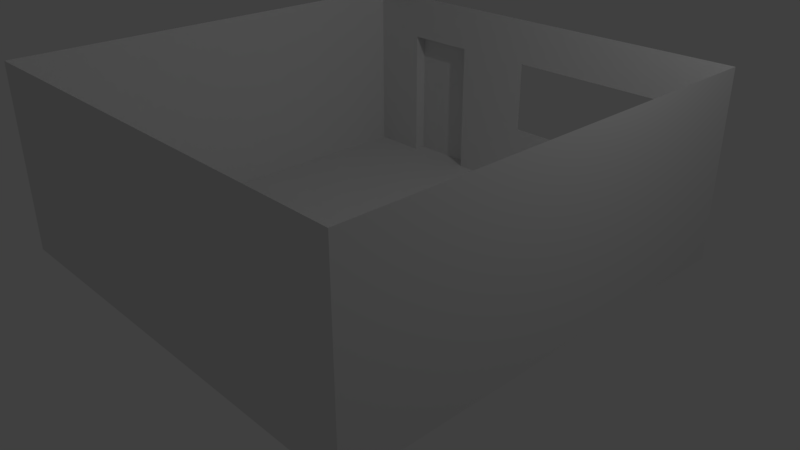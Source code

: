 # Source: room.blend  (saved by Blender 2.79.0; exported with 4.5.12 LTS)
import bpy
from mathutils import Matrix  # noqa: F401  (used for matrix-valued properties, if any)

bpy.ops.wm.read_factory_settings(use_empty=True)
scene = bpy.context.scene
scene.name = 'Scene'

# ---- collections
col_collection_1 = bpy.data.collections.new('Collection 1'); scene.collection.children.link(col_collection_1)

# ---- materials (node trees are filled in below, after node groups)
mat_material_001 = bpy.data.materials.new('Material.001')
mat_material_001.alpha_threshold = 0.0
mat_material_001.use_transparent_shadow = False
mat_material_001.roughness = 0.5

# ---- material node trees

# ---- world
world_world = bpy.data.worlds.new('World'); scene.world = world_world
world_world.color = (0.05088, 0.05088, 0.05088)
world_world.use_sun_shadow = False
world_world.sun_shadow_jitter_overblur = 0.0
world_world.cycles.sampling_method = 'MANUAL'

# ---- cameras
cam_camera = bpy.data.cameras.new('Camera')
cam_camera.clip_end = 100.0
cam_camera.lens = 35.0
cam_camera.sensor_width = 32.0
cam_camera.sensor_height = 18.0
cam_camera.ortho_scale = 7.314
cam_camera.dof.focus_distance = 0.0
cam_camera.dof.aperture_fstop = 128.0

# ---- lights
light_lamp = bpy.data.lights.new('Lamp', 'POINT')
light_lamp.transmission_factor = 0.0
light_lamp.cutoff_distance = 30.0
light_lamp.energy = 100.0
light_lamp.shadow_buffer_clip_start = 1.001
light_lamp.shadow_soft_size = 0.1
light_lamp.shadow_maximum_resolution = 0.006
light_lamp.use_absolute_resolution = True

# ---- meshes
me_plane = bpy.data.meshes.new('Plane')
me_plane.from_pydata([(-1.0, -1.0, 0.0), (1.0, -1.0, 0.0), (-1.0, 1.0, 0.0), (1.0, 1.0, 0.0), (-1.0, -1.0, 2.5), (1.0, -1.0, 2.5), (-1.0, 1.0, 2.5), (1.0, 1.0, 2.5), (-0.7375, 1.056, 0.0), (-0.7375, 1.0, 0.0), (-0.7375, 1.056, 1.88), (-0.7375, 1.0, 2.5), (-0.4017, 1.0, 0.0), (-0.4017, 1.0, 2.5), (-0.4017, 1.056, 1.88), (-0.7375, 1.0, 1.88), (-0.4017, 1.0, 1.88), (-0.03481, 1.0, 0.0), (-0.03481, 1.0, 2.5), (-0.03481, 1.0, 1.88), (0.684, 1.0, 0.0), (0.684, 1.0, 2.5), (0.684, 1.0, 1.88), (-0.4017, 1.056, 0.0), (-0.03481, 1.0, 0.9093), (0.684, 1.0, 0.9093)], [], [(12, 23, 8, 9, 2, 0, 1, 3, 20, 17), (3, 7, 21, 22, 25, 20), (0, 4, 5, 1), (15, 9, 8, 10), (15, 11, 6, 2, 9), (15, 16, 13, 11), (0, 2, 6, 4), (3, 1, 5, 7), (12, 17, 24, 19, 18, 13, 16), (8, 23, 14, 10), (19, 22, 21, 18), (17, 20, 25, 24), (16, 15, 10, 14), (12, 16, 14, 23)])
_uv = me_plane.uv_layers.new(name='UVMap')
_uv.uv.foreach_set('vector', [0.8333, 0.003115, 0.8333, 0.003115, 0.8333, 0.003114, 0.8333, 0.003114, 0.9998, 0.004567, 0.9998, 0.3375, 0.6668, 0.3375, 0.6668, 0.004567, 0.8333, 0.0002087, 0.8334, 0.003113, 0.3331, 0.0002087, 0.3331, 0.4163, 0.2805, 0.4163, 0.2805, 0.3131, 0.2805, 0.1516, 0.2805, 0.0002087, 0.6664, 0.0002087, 0.6664, 0.4163, 0.3335, 0.4163, 0.3335, 0.0002087, 0.7329, 0.6508, 0.7329, 0.3379, 0.7422, 0.3379, 0.7422, 0.6508, 0.0439, 0.3131, 0.0439, 0.4163, 0.000209, 0.4163, 0.0002087, 0.0002088, 0.0439, 0.0002088, 0.0439, 0.3131, 0.09979, 0.3131, 0.09979, 0.4163, 0.0439, 0.4163, 0.3335, 0.4167, 0.6664, 0.4167, 0.6664, 0.8329, 0.3335, 0.8329, 0.0002087, 0.4167, 0.3331, 0.4167, 0.3331, 0.8329, 0.0002087, 0.8329, 0.09979, 0.0002089, 0.1609, 0.0002088, 0.1609, 0.1516, 0.1609, 0.3131, 0.1609, 0.4163, 0.09979, 0.4163, 0.09979, 0.3131, 0.6668, 0.3379, 0.7227, 0.3379, 0.7227, 0.6508, 0.6668, 0.6508, 0.1609, 0.3131, 0.2805, 0.3131, 0.2805, 0.4163, 0.1609, 0.4163, 0.1609, 0.0002088, 0.2805, 0.0002087, 0.2805, 0.1516, 0.1609, 0.1516, 0.7227, 0.6606, 0.6668, 0.6606, 0.6668, 0.6513, 0.7227, 0.6513, 0.7325, 0.3379, 0.7325, 0.6508, 0.7231, 0.6508, 0.7231, 0.3379])
me_plane.materials.append(mat_material_001)
me_plane.use_remesh_preserve_volume = False
me_plane.use_remesh_preserve_attributes = False
me_plane.use_mirror_vertex_groups = False
me_plane.update()

# ---- objects
ob_plane = bpy.data.objects.new('Plane', me_plane)
ob_lamp = bpy.data.objects.new('Lamp', light_lamp)
ob_camera = bpy.data.objects.new('Camera', cam_camera)

# ---- transforms, parenting, visibility, modifiers, constraints
ob_plane.location = (0.0, 0.0, 0.0)
ob_plane.scale = (3.0, 3.0, 1.0)
ob_plane.lineart.crease_threshold = 0.0
ob_lamp.location = (4.076, 1.005, 5.904)
ob_lamp.rotation_euler = (0.6503, 0.05522, 1.866)
ob_lamp.lock_rotations_4d = False
ob_lamp.empty_display_type = 'ARROWS'
ob_lamp.color = (0.0, 0.0, 0.0, 0.0)
ob_lamp.lineart.crease_threshold = 0.0
ob_camera.location = (7.481, -6.508, 5.344)
ob_camera.rotation_euler = (1.109, 0.0, 0.8149)
ob_camera.lock_rotations_4d = False
ob_camera.empty_display_type = 'ARROWS'
ob_camera.color = (0.0, 0.0, 0.0, 0.0)
ob_camera.display_type = 'WIRE'
ob_camera.lineart.crease_threshold = 0.0

# ---- collection membership
col_collection_1.objects.link(ob_plane)
col_collection_1.objects.link(ob_lamp)
col_collection_1.objects.link(ob_camera)

# ---- scene / render settings (as saved in the file)
scene.camera = ob_camera
scene.frame_start = 1; scene.frame_end = 250; scene.frame_set(1)
scene.render.engine = 'BLENDER_EEVEE_NEXT'
scene.render.resolution_percentage = 50
scene.render.dither_intensity = 0.0
scene.cycles.use_denoising = False
scene.cycles.samples = 128
scene.cycles.sampling_pattern = 'TABULATED_SOBOL'
scene.cycles.use_adaptive_sampling = False
scene.cycles.use_light_tree = False
scene.cycles.blur_glossy = 0.0
scene.cycles.sample_clamp_indirect = 0.0
scene.view_settings.view_transform = 'Standard'
bpy.context.view_layer.update()
